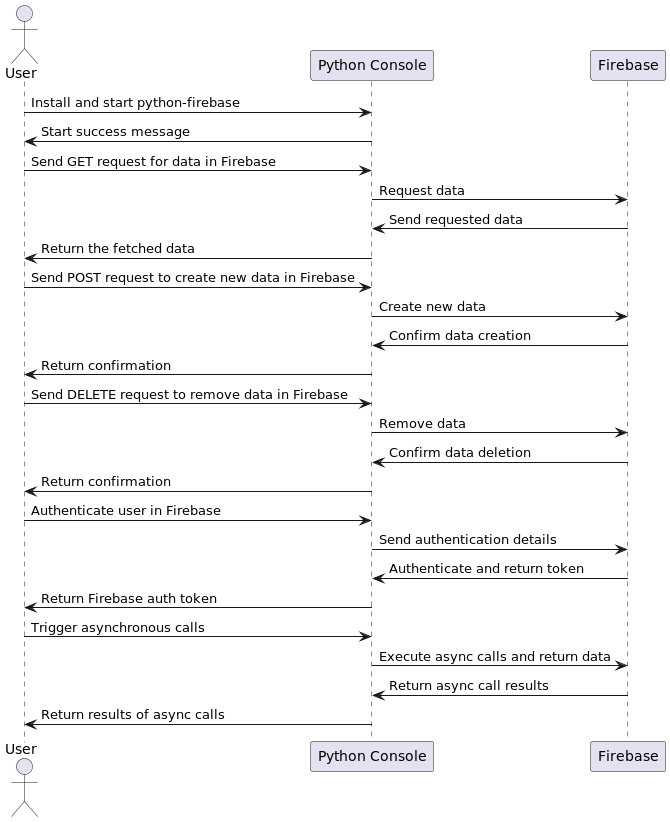

The diagram above was rendered by PlantUML. Its source (embedded in the PNG):
@startuml

actor User
participant "Python Console" as PC
participant "Firebase" as FB

User -> PC: Install and start python-firebase
PC -> User: Start success message

User -> PC: Send GET request for data in Firebase
PC -> FB: Request data
FB -> PC: Send requested data
PC -> User: Return the fetched data

User -> PC: Send POST request to create new data in Firebase
PC -> FB: Create new data
FB -> PC: Confirm data creation
PC -> User: Return confirmation 

User -> PC: Send DELETE request to remove data in Firebase
PC -> FB: Remove data
FB -> PC: Confirm data deletion
PC -> User: Return confirmation

User -> PC: Authenticate user in Firebase
PC -> FB: Send authentication details
FB -> PC: Authenticate and return token
PC -> User: Return Firebase auth token

User -> PC: Trigger asynchronous calls
PC -> FB: Execute async calls and return data
FB -> PC: Return async call results
PC -> User: Return results of async calls

@enduml